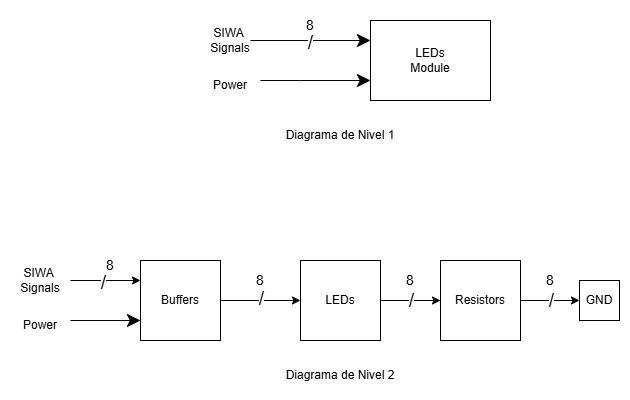

The diagram above was exported from draw.io. Its source (the exported page's mxGraphModel, read from the mxfile embedded in the PNG):
<mxGraphModel dx="1372" dy="796" grid="1" gridSize="10" guides="1" tooltips="1" connect="1" arrows="1" fold="1" page="1" pageScale="1" pageWidth="827" pageHeight="1169" math="0" shadow="0">
  <root>
    <mxCell id="0" />
    <mxCell id="1" parent="0" />
    <mxCell id="_98D_DwjfM__-1lnF79k-1" parent="1" style="rounded=0;whiteSpace=wrap;html=1;" value="" vertex="1">
      <mxGeometry height="80" width="120" x="480" y="120" as="geometry" />
    </mxCell>
    <mxCell id="_98D_DwjfM__-1lnF79k-2" parent="1" style="text;html=1;whiteSpace=wrap;strokeColor=none;fillColor=none;align=center;verticalAlign=middle;rounded=0;" value="LEDs Module" vertex="1">
      <mxGeometry height="30" width="60" x="510" y="145" as="geometry" />
    </mxCell>
    <mxCell id="_98D_DwjfM__-1lnF79k-3" edge="1" parent="1" style="endArrow=classic;html=1;rounded=0;entryX=0;entryY=0.5;entryDx=0;entryDy=0;startSize=20;endSize=11;" value="">
      <mxGeometry height="50" relative="1" width="50" as="geometry">
        <mxPoint x="360" y="140" as="sourcePoint" />
        <mxPoint x="480" y="140" as="targetPoint" />
      </mxGeometry>
    </mxCell>
    <mxCell id="_98D_DwjfM__-1lnF79k-4" connectable="0" parent="_98D_DwjfM__-1lnF79k-3" style="edgeLabel;html=1;align=center;verticalAlign=middle;resizable=0;points=[];fontSize=19;" value="/" vertex="1">
      <mxGeometry relative="1" x="-0.0167" y="-2" as="geometry">
        <mxPoint as="offset" />
      </mxGeometry>
    </mxCell>
    <mxCell id="_98D_DwjfM__-1lnF79k-5" parent="1" style="text;html=1;whiteSpace=wrap;strokeColor=none;fillColor=none;align=center;verticalAlign=middle;rounded=0;" value="&lt;font style=&quot;font-size: 14px;&quot;&gt;8&lt;/font&gt;" vertex="1">
      <mxGeometry height="30" width="60" x="390" y="110" as="geometry" />
    </mxCell>
    <mxCell id="_98D_DwjfM__-1lnF79k-6" parent="1" style="text;html=1;whiteSpace=wrap;strokeColor=none;fillColor=none;align=center;verticalAlign=middle;rounded=0;" value="SIWA&amp;nbsp;&lt;br&gt;Signals" vertex="1">
      <mxGeometry height="30" width="60" x="310" y="125" as="geometry" />
    </mxCell>
    <mxCell id="_98D_DwjfM__-1lnF79k-7" parent="1" style="text;html=1;whiteSpace=wrap;strokeColor=none;fillColor=none;align=center;verticalAlign=middle;rounded=0;" value="Diagrama de Nivel 1" vertex="1">
      <mxGeometry height="30" width="190" x="355" y="220" as="geometry" />
    </mxCell>
    <mxCell id="_98D_DwjfM__-1lnF79k-8" parent="1" style="text;html=1;whiteSpace=wrap;strokeColor=none;fillColor=none;align=center;verticalAlign=middle;rounded=0;" value="Diagrama de Nivel 2" vertex="1">
      <mxGeometry height="30" width="190" x="355" y="460" as="geometry" />
    </mxCell>
    <mxCell id="_98D_DwjfM__-1lnF79k-10" edge="1" parent="1" source="_98D_DwjfM__-1lnF79k-9" style="edgeStyle=orthogonalEdgeStyle;rounded=0;orthogonalLoop=1;jettySize=auto;html=1;entryX=0;entryY=0.75;entryDx=0;entryDy=0;startSize=20;endSize=11;" target="_98D_DwjfM__-1lnF79k-1">
      <mxGeometry relative="1" as="geometry">
        <Array as="points">
          <mxPoint x="410" y="180" />
          <mxPoint x="410" y="180" />
        </Array>
      </mxGeometry>
    </mxCell>
    <mxCell id="_98D_DwjfM__-1lnF79k-9" parent="1" style="text;html=1;whiteSpace=wrap;strokeColor=none;fillColor=none;align=center;verticalAlign=middle;rounded=0;" value="Power" vertex="1">
      <mxGeometry height="30" width="60" x="310" y="170" as="geometry" />
    </mxCell>
    <mxCell id="_98D_DwjfM__-1lnF79k-14" edge="1" parent="1" source="_98D_DwjfM__-1lnF79k-11" style="edgeStyle=orthogonalEdgeStyle;rounded=0;orthogonalLoop=1;jettySize=auto;html=1;exitX=1;exitY=0.5;exitDx=0;exitDy=0;entryX=0;entryY=0.5;entryDx=0;entryDy=0;" target="_98D_DwjfM__-1lnF79k-12">
      <mxGeometry relative="1" as="geometry">
        <mxPoint x="346" y="400" as="sourcePoint" />
        <mxPoint x="386" y="400" as="targetPoint" />
      </mxGeometry>
    </mxCell>
    <mxCell id="_98D_DwjfM__-1lnF79k-24" connectable="0" parent="_98D_DwjfM__-1lnF79k-14" style="edgeLabel;html=1;align=center;verticalAlign=middle;resizable=0;points=[];fontSize=19;" value="&lt;font&gt;/&lt;/font&gt;" vertex="1">
      <mxGeometry relative="1" y="2" as="geometry">
        <mxPoint as="offset" />
      </mxGeometry>
    </mxCell>
    <mxCell id="_98D_DwjfM__-1lnF79k-11" parent="1" style="whiteSpace=wrap;html=1;" value="Buffers" vertex="1">
      <mxGeometry height="80" width="80" x="250" y="360" as="geometry" />
    </mxCell>
    <mxCell id="_98D_DwjfM__-1lnF79k-26" edge="1" parent="1" source="_98D_DwjfM__-1lnF79k-12" style="edgeStyle=orthogonalEdgeStyle;rounded=0;orthogonalLoop=1;jettySize=auto;html=1;entryX=0;entryY=0.5;entryDx=0;entryDy=0;" target="_98D_DwjfM__-1lnF79k-28">
      <mxGeometry relative="1" as="geometry">
        <mxPoint x="586" y="400" as="targetPoint" />
      </mxGeometry>
    </mxCell>
    <mxCell id="_98D_DwjfM__-1lnF79k-40" connectable="0" parent="_98D_DwjfM__-1lnF79k-26" style="edgeLabel;html=1;align=center;verticalAlign=middle;resizable=0;points=[];" value="&lt;span style=&quot;font-size: 19px;&quot;&gt;/&lt;/span&gt;" vertex="1">
      <mxGeometry relative="1" x="0.1333" y="8" as="geometry">
        <mxPoint x="-4" y="8" as="offset" />
      </mxGeometry>
    </mxCell>
    <mxCell id="_98D_DwjfM__-1lnF79k-12" parent="1" style="whiteSpace=wrap;html=1;" value="LEDs" vertex="1">
      <mxGeometry height="80" width="80" x="410" y="360" as="geometry" />
    </mxCell>
    <mxCell id="_98D_DwjfM__-1lnF79k-19" parent="1" style="text;html=1;whiteSpace=wrap;strokeColor=none;fillColor=none;align=center;verticalAlign=middle;rounded=0;" value="&lt;font style=&quot;font-size: 14px;&quot;&gt;8&lt;/font&gt;" vertex="1">
      <mxGeometry height="30" width="60" x="190" y="350" as="geometry" />
    </mxCell>
    <mxCell id="_98D_DwjfM__-1lnF79k-32" edge="1" parent="1" source="_98D_DwjfM__-1lnF79k-20" style="edgeStyle=orthogonalEdgeStyle;rounded=0;orthogonalLoop=1;jettySize=auto;html=1;entryX=0;entryY=0.25;entryDx=0;entryDy=0;" target="_98D_DwjfM__-1lnF79k-11">
      <mxGeometry relative="1" as="geometry" />
    </mxCell>
    <mxCell id="_98D_DwjfM__-1lnF79k-33" connectable="0" parent="_98D_DwjfM__-1lnF79k-32" style="edgeLabel;html=1;align=center;verticalAlign=middle;resizable=0;points=[];" value="&lt;font style=&quot;font-size: 19px;&quot;&gt;/&lt;/font&gt;" vertex="1">
      <mxGeometry relative="1" x="-0.0857" y="-2" as="geometry">
        <mxPoint as="offset" />
      </mxGeometry>
    </mxCell>
    <mxCell id="_98D_DwjfM__-1lnF79k-20" parent="1" style="text;html=1;whiteSpace=wrap;strokeColor=none;fillColor=none;align=center;verticalAlign=middle;rounded=0;" value="SIWA&amp;nbsp;&lt;br&gt;Signals" vertex="1">
      <mxGeometry height="30" width="60" x="120" y="365" as="geometry" />
    </mxCell>
    <mxCell id="_98D_DwjfM__-1lnF79k-21" edge="1" parent="1" source="_98D_DwjfM__-1lnF79k-22" style="edgeStyle=orthogonalEdgeStyle;rounded=0;orthogonalLoop=1;jettySize=auto;html=1;entryX=0;entryY=0.75;entryDx=0;entryDy=0;startSize=20;endSize=11;">
      <mxGeometry relative="1" as="geometry">
        <Array as="points">
          <mxPoint x="180" y="420" />
          <mxPoint x="180" y="420" />
        </Array>
        <mxPoint x="250" y="420" as="targetPoint" />
      </mxGeometry>
    </mxCell>
    <mxCell id="_98D_DwjfM__-1lnF79k-22" parent="1" style="text;html=1;whiteSpace=wrap;strokeColor=none;fillColor=none;align=center;verticalAlign=middle;rounded=0;" value="Power" vertex="1">
      <mxGeometry height="30" width="60" x="120" y="410" as="geometry" />
    </mxCell>
    <mxCell id="_98D_DwjfM__-1lnF79k-25" parent="1" style="text;html=1;whiteSpace=wrap;strokeColor=none;fillColor=none;align=center;verticalAlign=middle;rounded=0;" value="&lt;font style=&quot;font-size: 14px;&quot;&gt;8&lt;/font&gt;" vertex="1">
      <mxGeometry height="30" width="60" x="340" y="365" as="geometry" />
    </mxCell>
    <mxCell id="_98D_DwjfM__-1lnF79k-34" edge="1" parent="1" source="_98D_DwjfM__-1lnF79k-28" style="edgeStyle=orthogonalEdgeStyle;rounded=0;orthogonalLoop=1;jettySize=auto;html=1;entryX=0;entryY=0.5;entryDx=0;entryDy=0;" target="_98D_DwjfM__-1lnF79k-36">
      <mxGeometry relative="1" as="geometry">
        <mxPoint x="680" y="400" as="targetPoint" />
      </mxGeometry>
    </mxCell>
    <mxCell id="_98D_DwjfM__-1lnF79k-43" connectable="0" parent="_98D_DwjfM__-1lnF79k-34" style="edgeLabel;html=1;align=center;verticalAlign=middle;resizable=0;points=[];" value="&lt;font style=&quot;font-size: 19px;&quot;&gt;/&lt;/font&gt;" vertex="1">
      <mxGeometry relative="1" x="-0.16" y="-2" as="geometry">
        <mxPoint x="5" y="-2" as="offset" />
      </mxGeometry>
    </mxCell>
    <mxCell id="_98D_DwjfM__-1lnF79k-28" parent="1" style="whiteSpace=wrap;html=1;" value="Resistors" vertex="1">
      <mxGeometry height="80" width="80" x="550" y="360" as="geometry" />
    </mxCell>
    <mxCell id="_98D_DwjfM__-1lnF79k-36" parent="1" style="whiteSpace=wrap;html=1;" value="GND" vertex="1">
      <mxGeometry height="40" width="40" x="689" y="380" as="geometry" />
    </mxCell>
    <mxCell id="_98D_DwjfM__-1lnF79k-41" parent="1" style="text;html=1;whiteSpace=wrap;strokeColor=none;fillColor=none;align=center;verticalAlign=middle;rounded=0;" value="&lt;font style=&quot;font-size: 14px;&quot;&gt;8&lt;/font&gt;" vertex="1">
      <mxGeometry height="30" width="60" x="490" y="365" as="geometry" />
    </mxCell>
    <mxCell id="_98D_DwjfM__-1lnF79k-42" parent="1" style="text;html=1;whiteSpace=wrap;strokeColor=none;fillColor=none;align=center;verticalAlign=middle;rounded=0;" value="&lt;font style=&quot;font-size: 14px;&quot;&gt;8&lt;/font&gt;" vertex="1">
      <mxGeometry height="30" width="60" x="630" y="365" as="geometry" />
    </mxCell>
  </root>
</mxGraphModel>